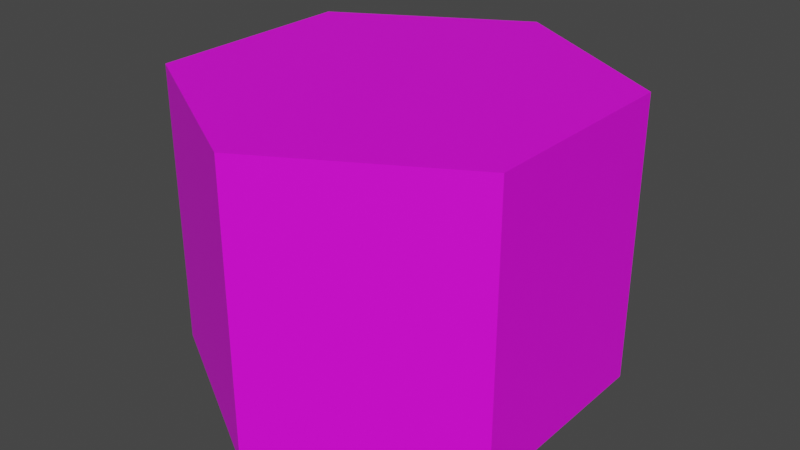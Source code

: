 # Source: spawn_trinket.blend  (saved by Blender 4.0.36; exported with 4.5.12 LTS)
import bpy
from mathutils import Matrix  # noqa: F401  (used for matrix-valued properties, if any)

bpy.ops.wm.read_factory_settings(use_empty=True)
scene = bpy.context.scene
scene.name = 'Scene'

# ---- collections
col_collection = bpy.data.collections.new('Collection'); scene.collection.children.link(col_collection)

# ---- images (referenced by path relative to the original .blend; pixels are not part of the script)
import os
ASSET_DIR = os.environ.get("B2B_ASSET_DIR", "")  # directory of the original .blend (textures are referenced by path, not embedded)
HERE = os.path.dirname(os.path.abspath(__file__))  # packed textures are extracted next to this script under _unpacked/

def load_image(name, relpath, width, height, colorspace="sRGB"):
    """Load a texture the original file referenced (path relative to the .blend, or extracted next to this script)."""
    p = next((c for c in (os.path.join(HERE, relpath), os.path.join(ASSET_DIR, relpath)) if relpath and os.path.exists(c)), "")
    if p:
        img = bpy.data.images.load(p, check_existing=True)
        img.name = name
    else:  # same state as the original file: an image datablock whose file is absent (Cycles renders it pink)
        img = bpy.data.images.new(name, width, height)
        img.source = "FILE"
        img.filepath = "//" + (relpath or name)
    img.colorspace_settings.name = colorspace
    return img
img_base_palette_png = load_image('base_palette.png', 'base_palette.png', 1024, 1024, 'sRGB')
img_base_palette_png_001 = load_image('base_palette.png.001', 'base_palette.png', 1024, 1024, 'sRGB')

# ---- materials (node trees are filled in below, after node groups)
mat_basepalette_001 = bpy.data.materials.new('BasePalette.001')
mat_basepalette_001.alpha_threshold = 0.0
mat_basepalette_001.use_transparent_shadow = False
mat_basepalette_001.roughness = 0.5
mat_basepalette_001.line_color = (0.0, 0.0, 0.0, 1.0)
mat_basepalette_002 = bpy.data.materials.new('BasePalette.002')
mat_basepalette_002.alpha_threshold = 0.0
mat_basepalette_002.use_transparent_shadow = False
mat_basepalette_002.roughness = 0.5
mat_basepalette_002.line_color = (0.0, 0.0, 0.0, 1.0)

# ---- material node trees
mat_basepalette_001.use_nodes = True; mat_basepalette_001.node_tree.nodes.clear()
_N = mat_basepalette_001.node_tree.nodes; _L = mat_basepalette_001.node_tree.links
n0 = _N.new('ShaderNodeOutputMaterial'); n0.name = 'Material Output'; n0.location = (300, 300)
n1 = _N.new('ShaderNodeBsdfPrincipled'); n1.name = 'Principled BSDF'; n1.location = (10, 300)
n1.distribution = 'GGX'
n1.subsurface_method = 'RANDOM_WALK_SKIN'
n1.inputs[3].default_value = 1.45
n1.inputs[27].default_value = (0.0, 0.0, 0.0, 1.0)
n1.inputs[28].default_value = 1.0
n2 = _N.new('ShaderNodeTexImage'); n2.name = 'Image Texture'; n2.location = (-464, 137)
n2.image = img_base_palette_png
_L.new(n1.outputs[0], n0.inputs[0])
_L.new(n2.outputs[0], n1.inputs[0])
n0.is_active_output = True
mat_basepalette_002.use_nodes = True; mat_basepalette_002.node_tree.nodes.clear()
_N = mat_basepalette_002.node_tree.nodes; _L = mat_basepalette_002.node_tree.links
n0 = _N.new('ShaderNodeOutputMaterial'); n0.name = 'Material Output'; n0.location = (300, 300)
n1 = _N.new('ShaderNodeBsdfPrincipled'); n1.name = 'Principled BSDF'; n1.location = (10, 300)
n1.distribution = 'GGX'
n1.subsurface_method = 'RANDOM_WALK_SKIN'
n1.inputs[3].default_value = 1.45
n1.inputs[27].default_value = (0.0, 0.0, 0.0, 1.0)
n1.inputs[28].default_value = 1.0
n2 = _N.new('ShaderNodeTexImage'); n2.name = 'Image Texture'; n2.location = (-464, 137)
n2.image = img_base_palette_png_001
_L.new(n1.outputs[0], n0.inputs[0])
_L.new(n2.outputs[0], n1.inputs[0])
n0.is_active_output = True

# ---- world
world_world = bpy.data.worlds.new('World'); scene.world = world_world
world_world.use_nodes = True; world_world.node_tree.nodes.clear()
_N = world_world.node_tree.nodes; _L = world_world.node_tree.links
n0 = _N.new('ShaderNodeOutputWorld'); n0.name = 'World Output'; n0.location = (300, 300)
n1 = _N.new('ShaderNodeBackground'); n1.name = 'Background'; n1.location = (10, 300)
n1.inputs[0].default_value = (0.05088, 0.05088, 0.05088, 1.0)
_L.new(n1.outputs[0], n0.inputs[0])
n0.is_active_output = True
world_world.color = (0.05088, 0.05088, 0.05088)
world_world.use_sun_shadow = False
world_world.sun_shadow_jitter_overblur = 0.0

# ---- meshes
me_cylinder_001 = bpy.data.meshes.new('Cylinder.001')
me_cylinder_001.from_pydata([(-1.952e-09, 0.3709, 0.2252), (0.3212, 0.1855, 0.2252), (0.3212, -0.1855, 0.2252), (-1.952e-09, -0.3709, 0.2252), (-0.3212, -0.1855, 0.2252), (-0.3212, 0.1855, 0.2252), (0.3212, 0.1855, 0.7252), (-1.952e-09, 0.3709, 0.7252), (0.3212, -0.1855, 0.7252), (-1.952e-09, -0.3709, 0.7252), (-0.3212, -0.1855, 0.7252), (-0.3212, 0.1855, 0.7252)], [], [(0, 7, 6, 1), (1, 6, 8, 2), (2, 8, 9, 3), (3, 9, 10, 4), (6, 7, 11, 10, 9, 8), (4, 10, 11, 5), (5, 11, 7, 0), (0, 1, 2, 3, 4, 5)])
me_cylinder_001.polygons.foreach_set('material_index', [1, 1, 1, 1, 1, 1, 1, 1])
_uv = me_cylinder_001.uv_layers.new(name='UVMap')
_uv.uv.foreach_set('vector', [0.3297, 0.8652, 0.3297, 0.8652, 0.3297, 0.8652, 0.3297, 0.8652, 0.3297, 0.8652, 0.3297, 0.8652, 0.3297, 0.8652, 0.3297, 0.8652, 0.4491, 0.9494, 0.4491, 0.9494, 0.4491, 0.9494, 0.4491, 0.9494, 0.3297, 0.8652, 0.3297, 0.8652, 0.3297, 0.8652, 0.3297, 0.8652, 0.3297, 0.8652, 0.3297, 0.8652, 0.3297, 0.8652, 0.3297, 0.8652, 0.3297, 0.8652, 0.3297, 0.8652, 0.3297, 0.8652, 0.3297, 0.8652, 0.3297, 0.8652, 0.3297, 0.8652, 0.3297, 0.8652, 0.3297, 0.8652, 0.3297, 0.8652, 0.3297, 0.8652, 0.3297, 0.8652, 0.3297, 0.8652, 0.3297, 0.8652, 0.3297, 0.8652, 0.3297, 0.8652, 0.3297, 0.8652])
me_cylinder_001.materials.append(mat_basepalette_001)
me_cylinder_001.materials.append(mat_basepalette_002)
me_cylinder_001.update()

# ---- objects
ob_spawntrinket = bpy.data.objects.new('SpawnTrinket', me_cylinder_001)

# ---- transforms, parenting, visibility, modifiers, constraints
ob_spawntrinket.location = (0.0, 0.0, 0.0)

# ---- collection membership
col_collection.objects.link(ob_spawntrinket)

# ---- scene / render settings (as saved in the file)
scene.frame_start = 1; scene.frame_end = 250; scene.frame_set(18)
scene.render.engine = 'BLENDER_EEVEE_NEXT'
scene.cycles.sampling_pattern = 'TABULATED_SOBOL'
scene.view_settings.view_transform = 'Filmic'
bpy.context.view_layer.update()

# ---- added for rendering (the .blend has no active camera and no usable light): camera, sun
cam_auto = bpy.data.cameras.new('AutoCamera')
cam_auto.lens = 50.0
cam_auto.sensor_width = 36.0
cam_auto.clip_end = 1000.0
ob_auto_camera = bpy.data.objects.new('AutoCamera', cam_auto)
scene.collection.objects.link(ob_auto_camera)
ob_auto_camera.location = (1.01901, -1.22281, 1.29037)
ob_auto_camera.rotation_euler = (1.09748, -7.21219e-08, 0.694738)
scene.camera = ob_auto_camera
light_auto_sun = bpy.data.lights.new('AutoSun', 'SUN')
light_auto_sun.energy = 3.0
light_auto_sun.angle = 0.0523599
ob_auto_sun = bpy.data.objects.new('AutoSun', light_auto_sun)
scene.collection.objects.link(ob_auto_sun)
ob_auto_sun.rotation_euler = (0.872665, 0.174533, 0.523599)
bpy.context.view_layer.update()
